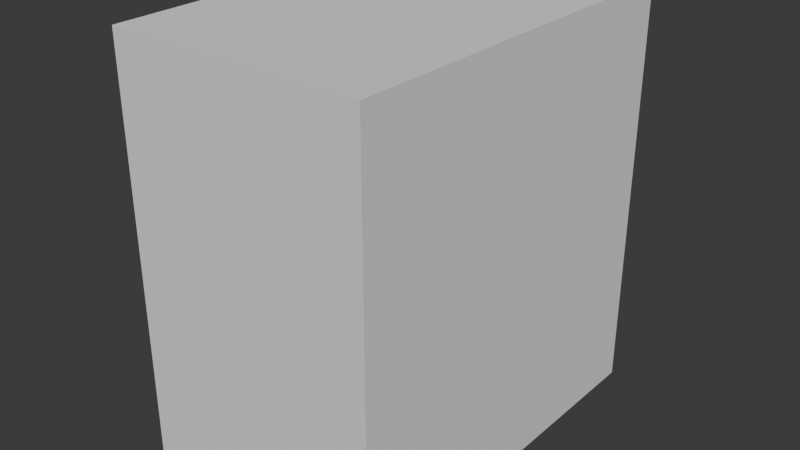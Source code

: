 # Source: RefFollowing_Skill_1225.blend  (saved by Blender 5.0.118; exported with 4.5.12 LTS)
import bpy
from mathutils import Matrix  # noqa: F401  (used for matrix-valued properties, if any)

bpy.ops.wm.read_factory_settings(use_empty=True)
scene = bpy.context.scene
scene.name = 'Scene'

# ---- collections
col_collection = bpy.data.collections.new('Collection'); scene.collection.children.link(col_collection)

# ---- world
world_world = bpy.data.worlds.new('World'); scene.world = world_world
world_world.use_nodes = True; world_world.node_tree.nodes.clear()
_N = world_world.node_tree.nodes; _L = world_world.node_tree.links
n0 = _N.new('ShaderNodeOutputWorld'); n0.name = 'World Output'; n0.location = (200, 100)
n1 = _N.new('ShaderNodeBackground'); n1.name = 'Background'; n1.location = (-200, 100)
n1.inputs[0].default_value = (0.05088, 0.05088, 0.05088, 1.0)
_L.new(n1.outputs[0], n0.inputs[0])
n0.is_active_output = True
world_world.color = (0.05088, 0.05088, 0.05088)
world_world.sun_shadow_jitter_overblur = 0.0

# ---- meshes
me_cube_001 = bpy.data.meshes.new('Cube.001')
me_cube_001.from_pydata([(1.501, -2.271, -2.437), (1.501, -2.271, 2.437), (1.501, 2.271, -2.437), (1.501, 2.271, 2.437), (0.0, 2.271, -2.437), (0.0, 2.271, 2.437), (0.0, -2.271, -2.437), (0.0, -2.271, 2.437)], [], [(4, 5, 3, 2), (2, 3, 1, 0), (4, 2, 0, 6), (0, 1, 7, 6), (3, 5, 7, 1)])
_uv = me_cube_001.uv_layers.new(name='UVMap')
_uv.uv.foreach_set('vector', [0.375, 0.375, 0.625, 0.375, 0.625, 0.5, 0.375, 0.5, 0.375, 0.5, 0.625, 0.5, 0.625, 0.75, 0.375, 0.75, 0.25, 0.5, 0.375, 0.5, 0.375, 0.75, 0.25, 0.75, 0.375, 0.75, 0.625, 0.75, 0.625, 0.875, 0.375, 0.875, 0.625, 0.5, 0.75, 0.5, 0.75, 0.75, 0.625, 0.75])
me_cube_001.update()
me_cube_002 = bpy.data.meshes.new('Cube.002')
me_cube_002.from_pydata([(1.2, -0.1638, -0.5168), (0.4172, -0.4155, -0.7124), (0.0, -0.5797, -0.7124), (0.0, -0.7947, 0.7124), (1.337, -0.2538, 0.382), (0.3846, -0.7422, 0.7124), (0.0, -0.8369, 0.5118), (0.0, -0.7128, -0.3707), (0.2378, -0.64, -0.3055), (0.2075, -0.7625, 0.5231), (1.136, -0.2226, -0.3645), (1.267, -0.3017, 0.3355), (0.836, -0.6184, 0.6551), (0.8353, -0.3254, -0.6962), (0.8062, -0.6137, 0.5166), (0.7696, -0.3886, -0.4693), (1.345, -0.1246, 0.07071), (0.0, -0.7451, 0.261), (0.2824, -0.672, 0.2457), (1.241, -0.2001, 0.06477), (1.273, -0.2047, -0.202), (1.189, -0.2506, -0.156), (0.3539, -0.577, -0.2596), (0.3307, -0.622, 0.4011), (1.04, -0.3153, -0.271), (1.14, -0.3238, 0.2933), (0.7328, -0.5607, 0.4419), (0.7599, -0.4172, -0.3777), (0.351, -0.6264, 0.2145), (1.12, -0.2436, 0.06918), (1.08, -0.2697, -0.1279)], [], [(15, 13, 0, 10), (7, 2, 1, 8), (3, 6, 9, 5), (17, 7, 8, 18), (21, 10, 0, 20), (12, 14, 11, 4), (5, 9, 14, 12), (8, 1, 13, 15), (11, 19, 16, 4), (6, 17, 18, 9), (19, 21, 20, 16), (19, 11, 25, 29), (14, 9, 23, 26), (15, 10, 24, 27), (8, 15, 27, 22), (9, 18, 28, 23), (18, 8, 22, 28), (21, 19, 29, 30), (11, 14, 26, 25), (10, 21, 30, 24)])
_uv = me_cube_002.uv_layers.new(name='UVMap')
_uv.uv.foreach_set('vector', [0.4583, 0.8125, 0.375, 0.8125, 0.375, 0.7917, 0.4583, 0.7917, 0.4583, 0.875, 0.375, 0.875, 0.375, 0.8333, 0.4583, 0.8333, 0.625, 0.875, 0.5417, 0.875, 0.5417, 0.8333, 0.625, 0.8333, 0.5, 0.875, 0.4583, 0.875, 0.4583, 0.8333, 0.5, 0.8333, 0.4792, 0.7917, 0.4583, 0.7917, 0.4583, 0.75, 0.4792, 0.75, 0.625, 0.8125, 0.5417, 0.8125, 0.5417, 0.7917, 0.625, 0.7917, 0.625, 0.8333, 0.5417, 0.8333, 0.5417, 0.8125, 0.625, 0.8125, 0.4583, 0.8333, 0.375, 0.8333, 0.375, 0.8125, 0.4583, 0.8125, 0.5417, 0.7917, 0.5, 0.7917, 0.5, 0.75, 0.5417, 0.75, 0.5417, 0.875, 0.5, 0.875, 0.5, 0.8333, 0.5417, 0.8333, 0.5, 0.7917, 0.4792, 0.7917, 0.4792, 0.75, 0.5, 0.75, 0.5, 0.7917, 0.5417, 0.7917, 0.5417, 0.7917, 0.5, 0.7917, 0.5417, 0.8125, 0.5417, 0.8333, 0.5417, 0.8333, 0.5417, 0.8125, 0.4583, 0.8125, 0.4583, 0.7917, 0.4583, 0.7917, 0.4583, 0.8125, 0.4583, 0.8333, 0.4583, 0.8125, 0.4583, 0.8125, 0.4583, 0.8333, 0.5417, 0.8333, 0.5, 0.8333, 0.5, 0.8333, 0.5417, 0.8333, 0.5, 0.8333, 0.4583, 0.8333, 0.4583, 0.8333, 0.5, 0.8333, 0.4792, 0.7917, 0.5, 0.7917, 0.5, 0.7917, 0.4792, 0.7917, 0.5417, 0.7917, 0.5417, 0.8125, 0.5417, 0.8125, 0.5417, 0.7917, 0.4583, 0.7917, 0.4792, 0.7917, 0.4792, 0.7917, 0.4583, 0.7917])
me_cube_002.update()

# ---- objects
ob_front = bpy.data.objects.new('Front', None)
ob_side = bpy.data.objects.new('Side', None)
ob_cube = bpy.data.objects.new('Cube', me_cube_001)
ob_cube_001 = bpy.data.objects.new('Cube.001', me_cube_002)

# ---- transforms, parenting, visibility, modifiers, constraints
ob_front.location = (0.0, 2.358, 0.0)
ob_front.rotation_euler = (1.571, -0.0, -0.0)
ob_front.empty_display_type = 'IMAGE'
ob_front.empty_display_size = 5.0
ob_front.empty_image_depth = 'FRONT'
ob_front.use_empty_image_alpha = True
ob_front.empty_image_side = 'FRONT'
ob_front.color = (1.0, 1.0, 1.0, 0.4)
ob_side.location = (-4.356, 0.0, 0.0)
ob_side.rotation_euler = (1.571, -0.0, 1.571)
ob_side.empty_display_type = 'IMAGE'
ob_side.empty_display_size = 5.0
ob_side.empty_image_depth = 'FRONT'
ob_side.use_empty_image_alpha = True
ob_side.empty_image_side = 'FRONT'
ob_side.color = (1.0, 1.0, 1.0, 0.4)
ob_cube.location = (0.0, 0.0, 0.0)
_m = ob_cube.modifiers.new('Mirror', 'MIRROR')
_m.use_clip = True
ob_cube_001.location = (0.0, -1.284, 0.0)
_m = ob_cube_001.modifiers.new('Mirror', 'MIRROR')
_m.use_clip = True

# ---- collection membership
col_collection.objects.link(ob_front)
col_collection.objects.link(ob_side)
col_collection.objects.link(ob_cube)
col_collection.objects.link(ob_cube_001)

# ---- scene / render settings (as saved in the file)
scene.frame_start = 1; scene.frame_end = 250; scene.frame_set(1)
scene.render.engine = 'BLENDER_EEVEE_NEXT'
scene.render.bake_bias = 0.0
scene.render.bake_samples = 0
scene.cycles.sampling_pattern = 'TABULATED_SOBOL'
scene.eevee.use_volume_custom_range = False
bpy.context.view_layer.update()

# ---- added for rendering (the .blend has no active camera and no usable light): camera, sun
cam_auto = bpy.data.cameras.new('AutoCamera')
cam_auto.lens = 50.0
cam_auto.sensor_width = 36.0
cam_auto.clip_end = 1000.0
ob_auto_camera = bpy.data.objects.new('AutoCamera', cam_auto)
scene.collection.objects.link(ob_auto_camera)
ob_auto_camera.location = (6.7614, -8.11368, 5.40912)
ob_auto_camera.rotation_euler = (1.09748, -7.21219e-08, 0.694738)
scene.camera = ob_auto_camera
light_auto_sun = bpy.data.lights.new('AutoSun', 'SUN')
light_auto_sun.energy = 3.0
light_auto_sun.angle = 0.0523599
ob_auto_sun = bpy.data.objects.new('AutoSun', light_auto_sun)
scene.collection.objects.link(ob_auto_sun)
ob_auto_sun.rotation_euler = (0.872665, 0.174533, 0.523599)
bpy.context.view_layer.update()
